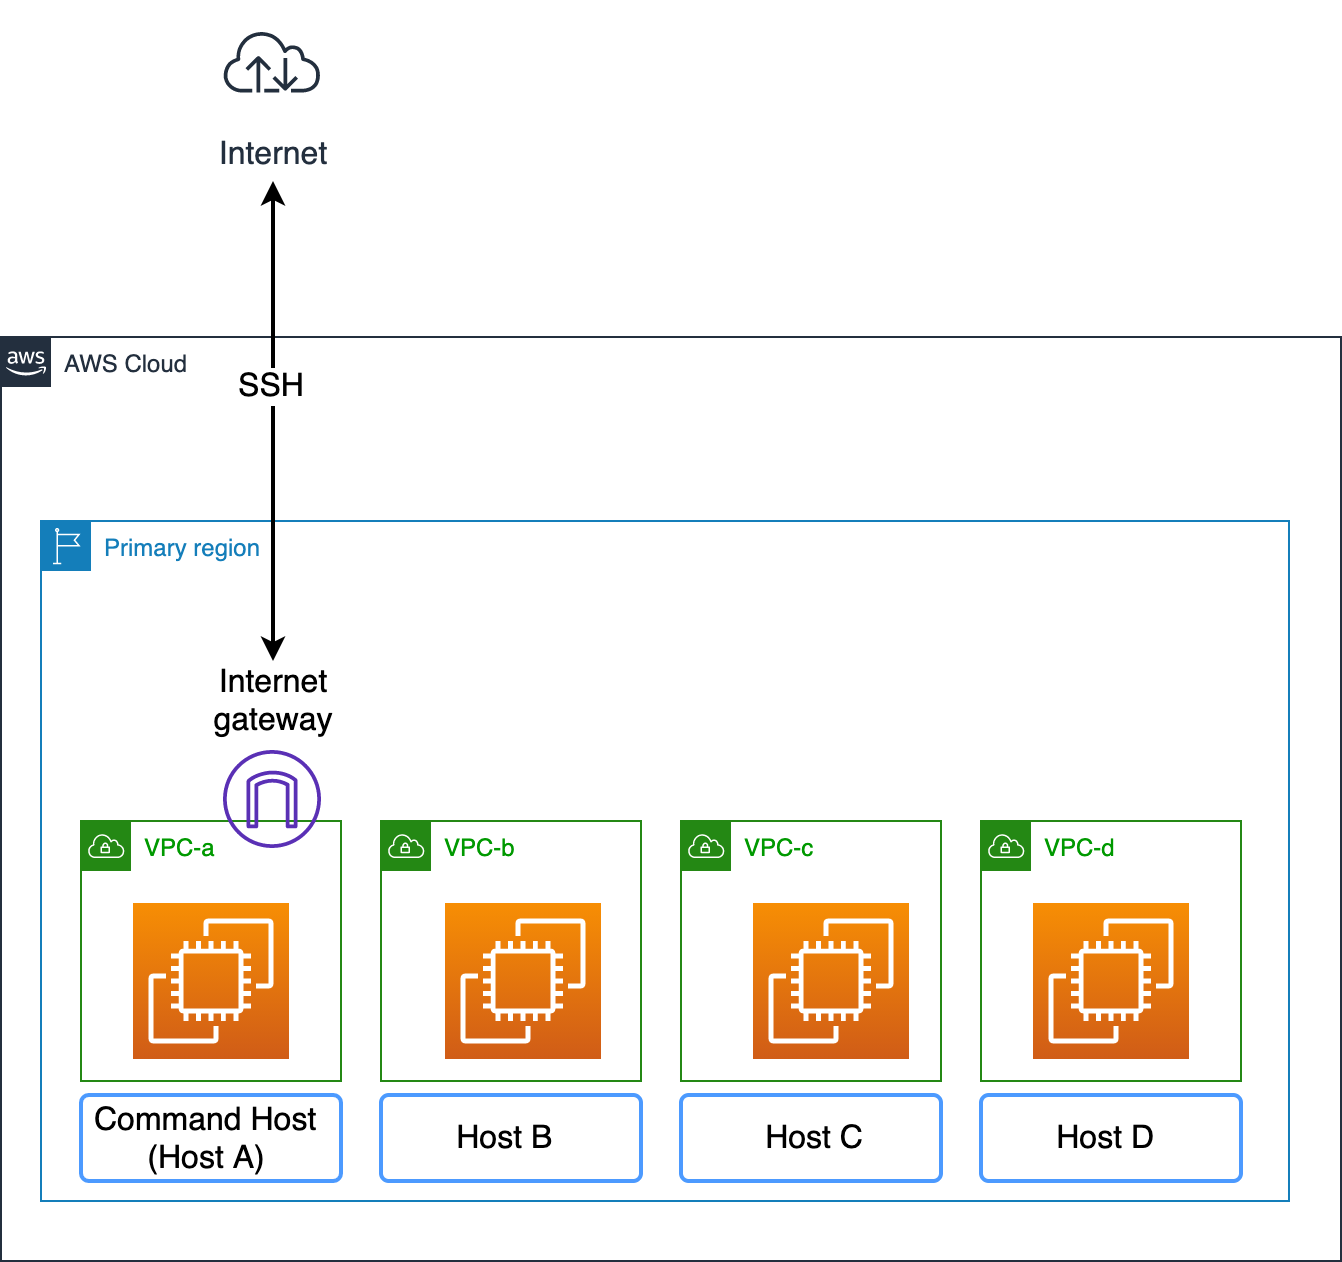

The diagram above was exported from draw.io. Its source (the exported page's mxGraphModel, read from the mxfile embedded in the PNG):
<mxGraphModel dx="1106" dy="846" grid="1" gridSize="10" guides="1" tooltips="1" connect="1" arrows="1" fold="1" page="1" pageScale="1" pageWidth="850" pageHeight="1100" math="0" shadow="0">
  <root>
    <mxCell id="0" />
    <mxCell id="1" parent="0" />
    <mxCell id="8aEYTN97XY6czK5A6L1z-1" value="AWS Cloud" style="points=[[0,0],[0.25,0],[0.5,0],[0.75,0],[1,0],[1,0.25],[1,0.5],[1,0.75],[1,1],[0.75,1],[0.5,1],[0.25,1],[0,1],[0,0.75],[0,0.5],[0,0.25]];outlineConnect=0;gradientColor=none;html=1;whiteSpace=wrap;fontSize=12;fontStyle=0;shape=mxgraph.aws4.group;grIcon=mxgraph.aws4.group_aws_cloud_alt;strokeColor=#232F3E;fillColor=none;verticalAlign=top;align=left;spacingLeft=30;fontColor=#232F3E;dashed=0;" parent="1" vertex="1">
      <mxGeometry x="50" y="188" width="670" height="462" as="geometry" />
    </mxCell>
    <mxCell id="ZYX5OhcKHyvCmYNlT8cY-20" value="Primary region" style="points=[[0,0],[0.25,0],[0.5,0],[0.75,0],[1,0],[1,0.25],[1,0.5],[1,0.75],[1,1],[0.75,1],[0.5,1],[0.25,1],[0,1],[0,0.75],[0,0.5],[0,0.25]];outlineConnect=0;gradientColor=none;html=1;whiteSpace=wrap;fontSize=12;fontStyle=0;shape=mxgraph.aws4.group;grIcon=mxgraph.aws4.group_region;strokeColor=#147EBA;fillColor=none;verticalAlign=top;align=left;spacingLeft=30;fontColor=#147EBA;dashed=0;" parent="1" vertex="1">
      <mxGeometry x="70" y="280" width="624" height="340" as="geometry" />
    </mxCell>
    <mxCell id="ZYX5OhcKHyvCmYNlT8cY-23" value="&lt;font color=&quot;#009900&quot;&gt;VPC-c&lt;/font&gt;" style="points=[[0,0],[0.25,0],[0.5,0],[0.75,0],[1,0],[1,0.25],[1,0.5],[1,0.75],[1,1],[0.75,1],[0.5,1],[0.25,1],[0,1],[0,0.75],[0,0.5],[0,0.25]];outlineConnect=0;gradientColor=none;html=1;whiteSpace=wrap;fontSize=12;fontStyle=0;shape=mxgraph.aws4.group;grIcon=mxgraph.aws4.group_vpc;strokeColor=#248814;fillColor=none;verticalAlign=top;align=left;spacingLeft=30;fontColor=#AAB7B8;dashed=0;flipH=0;" parent="1" vertex="1">
      <mxGeometry x="390" y="430" width="130" height="130" as="geometry" />
    </mxCell>
    <mxCell id="ZYX5OhcKHyvCmYNlT8cY-24" value="&lt;font color=&quot;#009900&quot;&gt;VPC-a&lt;/font&gt;" style="points=[[0,0],[0.25,0],[0.5,0],[0.75,0],[1,0],[1,0.25],[1,0.5],[1,0.75],[1,1],[0.75,1],[0.5,1],[0.25,1],[0,1],[0,0.75],[0,0.5],[0,0.25]];outlineConnect=0;gradientColor=none;html=1;whiteSpace=wrap;fontSize=12;fontStyle=0;shape=mxgraph.aws4.group;grIcon=mxgraph.aws4.group_vpc;strokeColor=#248814;fillColor=none;verticalAlign=top;align=left;spacingLeft=30;fontColor=#AAB7B8;dashed=0;flipH=0;" parent="1" vertex="1">
      <mxGeometry x="90" y="430" width="130" height="130" as="geometry" />
    </mxCell>
    <mxCell id="ZYX5OhcKHyvCmYNlT8cY-25" value="&lt;font color=&quot;#009900&quot;&gt;VPC-d&lt;/font&gt;" style="points=[[0,0],[0.25,0],[0.5,0],[0.75,0],[1,0],[1,0.25],[1,0.5],[1,0.75],[1,1],[0.75,1],[0.5,1],[0.25,1],[0,1],[0,0.75],[0,0.5],[0,0.25]];outlineConnect=0;gradientColor=none;html=1;whiteSpace=wrap;fontSize=12;fontStyle=0;shape=mxgraph.aws4.group;grIcon=mxgraph.aws4.group_vpc;strokeColor=#248814;fillColor=none;verticalAlign=top;align=left;spacingLeft=30;fontColor=#AAB7B8;dashed=0;flipH=0;" parent="1" vertex="1">
      <mxGeometry x="540" y="430" width="130" height="130" as="geometry" />
    </mxCell>
    <mxCell id="ZYX5OhcKHyvCmYNlT8cY-26" value="&lt;font color=&quot;#009900&quot;&gt;VPC-b&lt;/font&gt;" style="points=[[0,0],[0.25,0],[0.5,0],[0.75,0],[1,0],[1,0.25],[1,0.5],[1,0.75],[1,1],[0.75,1],[0.5,1],[0.25,1],[0,1],[0,0.75],[0,0.5],[0,0.25]];outlineConnect=0;gradientColor=none;html=1;whiteSpace=wrap;fontSize=12;fontStyle=0;shape=mxgraph.aws4.group;grIcon=mxgraph.aws4.group_vpc;strokeColor=#248814;fillColor=none;verticalAlign=top;align=left;spacingLeft=30;fontColor=#AAB7B8;dashed=0;flipH=0;" parent="1" vertex="1">
      <mxGeometry x="240" y="430" width="130" height="130" as="geometry" />
    </mxCell>
    <mxCell id="ZYX5OhcKHyvCmYNlT8cY-27" value="" style="outlineConnect=0;fontColor=#232F3E;gradientColor=none;fillColor=#5A30B5;strokeColor=none;dashed=0;verticalLabelPosition=bottom;verticalAlign=top;align=center;html=1;fontSize=12;fontStyle=0;aspect=fixed;pointerEvents=1;shape=mxgraph.aws4.internet_gateway;" parent="1" vertex="1">
      <mxGeometry x="161" y="394.5" width="49" height="49" as="geometry" />
    </mxCell>
    <mxCell id="ZYX5OhcKHyvCmYNlT8cY-43" value="" style="endArrow=classic;startArrow=classic;html=1;strokeWidth=2;" parent="1" edge="1">
      <mxGeometry width="50" height="50" relative="1" as="geometry">
        <mxPoint x="186" y="350" as="sourcePoint" />
        <mxPoint x="186" y="110" as="targetPoint" />
      </mxGeometry>
    </mxCell>
    <mxCell id="ZYX5OhcKHyvCmYNlT8cY-44" value="&lt;font style=&quot;font-size: 16px&quot;&gt;SSH&lt;/font&gt;" style="text;html=1;align=center;verticalAlign=middle;resizable=0;points=[];labelBackgroundColor=#ffffff;" parent="ZYX5OhcKHyvCmYNlT8cY-43" vertex="1" connectable="0">
      <mxGeometry x="0.1463" y="2" relative="1" as="geometry">
        <mxPoint as="offset" />
      </mxGeometry>
    </mxCell>
    <mxCell id="ZYX5OhcKHyvCmYNlT8cY-45" value="&lt;div&gt;&lt;font style=&quot;font-size: 16px&quot;&gt;Command Host &lt;br&gt;&lt;/font&gt;&lt;/div&gt;&lt;div&gt;&lt;font style=&quot;font-size: 16px&quot;&gt;&amp;nbsp;&amp;nbsp;&amp;nbsp;&amp;nbsp;&amp;nbsp; (Host A)&lt;/font&gt;&lt;/div&gt;" style="rounded=1;arcSize=9;align=left;spacingLeft=5;strokeColor=#4C9AFF;html=1;strokeWidth=2;fontSize=10;" parent="1" vertex="1">
      <mxGeometry x="90" y="567" width="130" height="43" as="geometry" />
    </mxCell>
    <mxCell id="ZYX5OhcKHyvCmYNlT8cY-46" value="&lt;div style=&quot;text-align: justify ; font-size: 16px&quot;&gt;&lt;font style=&quot;font-size: 16px&quot;&gt;&amp;nbsp; &amp;nbsp; &amp;nbsp;&amp;nbsp; Host B&lt;/font&gt;&lt;/div&gt;" style="rounded=1;arcSize=9;align=left;spacingLeft=5;strokeColor=#4C9AFF;html=1;strokeWidth=2;fontSize=10;" parent="1" vertex="1">
      <mxGeometry x="240" y="567" width="130" height="43" as="geometry" />
    </mxCell>
    <mxCell id="ZYX5OhcKHyvCmYNlT8cY-47" value="&lt;font style=&quot;font-size: 16px&quot;&gt;&amp;nbsp; &amp;nbsp; &amp;nbsp; &amp;nbsp; Host C&lt;/font&gt;" style="rounded=1;arcSize=9;align=left;spacingLeft=5;strokeColor=#4C9AFF;html=1;strokeWidth=2;fontSize=10;" parent="1" vertex="1">
      <mxGeometry x="390" y="567" width="130" height="43" as="geometry" />
    </mxCell>
    <mxCell id="ZYX5OhcKHyvCmYNlT8cY-48" value="&lt;font style=&quot;font-size: 16px&quot;&gt;&amp;nbsp; &amp;nbsp; &amp;nbsp;&amp;nbsp; Host D&lt;/font&gt;" style="rounded=1;arcSize=9;align=left;spacingLeft=5;strokeColor=#4C9AFF;html=1;strokeWidth=2;fontSize=10;" parent="1" vertex="1">
      <mxGeometry x="540" y="567" width="130" height="43" as="geometry" />
    </mxCell>
    <mxCell id="6SH7E_UWh7hId401pk1r-1" value="" style="outlineConnect=0;fontColor=#232F3E;gradientColor=#F78E04;gradientDirection=north;fillColor=#D05C17;strokeColor=#ffffff;dashed=0;verticalLabelPosition=bottom;verticalAlign=top;align=center;html=1;fontSize=12;fontStyle=0;aspect=fixed;shape=mxgraph.aws4.resourceIcon;resIcon=mxgraph.aws4.ec2;" parent="1" vertex="1">
      <mxGeometry x="116" y="471" width="78" height="78" as="geometry" />
    </mxCell>
    <mxCell id="6SH7E_UWh7hId401pk1r-2" value="" style="outlineConnect=0;fontColor=#232F3E;gradientColor=#F78E04;gradientDirection=north;fillColor=#D05C17;strokeColor=#ffffff;dashed=0;verticalLabelPosition=bottom;verticalAlign=top;align=center;html=1;fontSize=12;fontStyle=0;aspect=fixed;shape=mxgraph.aws4.resourceIcon;resIcon=mxgraph.aws4.ec2;" parent="1" vertex="1">
      <mxGeometry x="272" y="471" width="78" height="78" as="geometry" />
    </mxCell>
    <mxCell id="6SH7E_UWh7hId401pk1r-3" value="" style="outlineConnect=0;fontColor=#232F3E;gradientColor=#F78E04;gradientDirection=north;fillColor=#D05C17;strokeColor=#ffffff;dashed=0;verticalLabelPosition=bottom;verticalAlign=top;align=center;html=1;fontSize=12;fontStyle=0;aspect=fixed;shape=mxgraph.aws4.resourceIcon;resIcon=mxgraph.aws4.ec2;" parent="1" vertex="1">
      <mxGeometry x="566" y="471" width="78" height="78" as="geometry" />
    </mxCell>
    <mxCell id="6SH7E_UWh7hId401pk1r-4" value="" style="outlineConnect=0;fontColor=#232F3E;gradientColor=#F78E04;gradientDirection=north;fillColor=#D05C17;strokeColor=#ffffff;dashed=0;verticalLabelPosition=bottom;verticalAlign=top;align=center;html=1;fontSize=12;fontStyle=0;aspect=fixed;shape=mxgraph.aws4.resourceIcon;resIcon=mxgraph.aws4.ec2;" parent="1" vertex="1">
      <mxGeometry x="426" y="471" width="78" height="78" as="geometry" />
    </mxCell>
    <mxCell id="5koGbO_D_ymlzeeiCF6M-1" value="&lt;font style=&quot;font-size: 16px&quot;&gt;Internet gateway&lt;/font&gt;" style="text;html=1;strokeColor=none;fillColor=none;align=center;verticalAlign=middle;rounded=0;whiteSpace=wrap;" parent="1" vertex="1">
      <mxGeometry x="161" y="360" width="51" height="20" as="geometry" />
    </mxCell>
    <mxCell id="5koGbO_D_ymlzeeiCF6M-6" value="&lt;font style=&quot;font-size: 16px&quot;&gt;Internet&lt;/font&gt;" style="outlineConnect=0;fontColor=#232F3E;gradientColor=none;strokeColor=#232F3E;fillColor=none;dashed=0;verticalLabelPosition=bottom;verticalAlign=top;align=center;html=1;fontSize=12;fontStyle=0;aspect=fixed;shape=mxgraph.aws4.resourceIcon;resIcon=mxgraph.aws4.internet;" parent="1" vertex="1">
      <mxGeometry x="155" y="20" width="61" height="61" as="geometry" />
    </mxCell>
  </root>
</mxGraphModel>